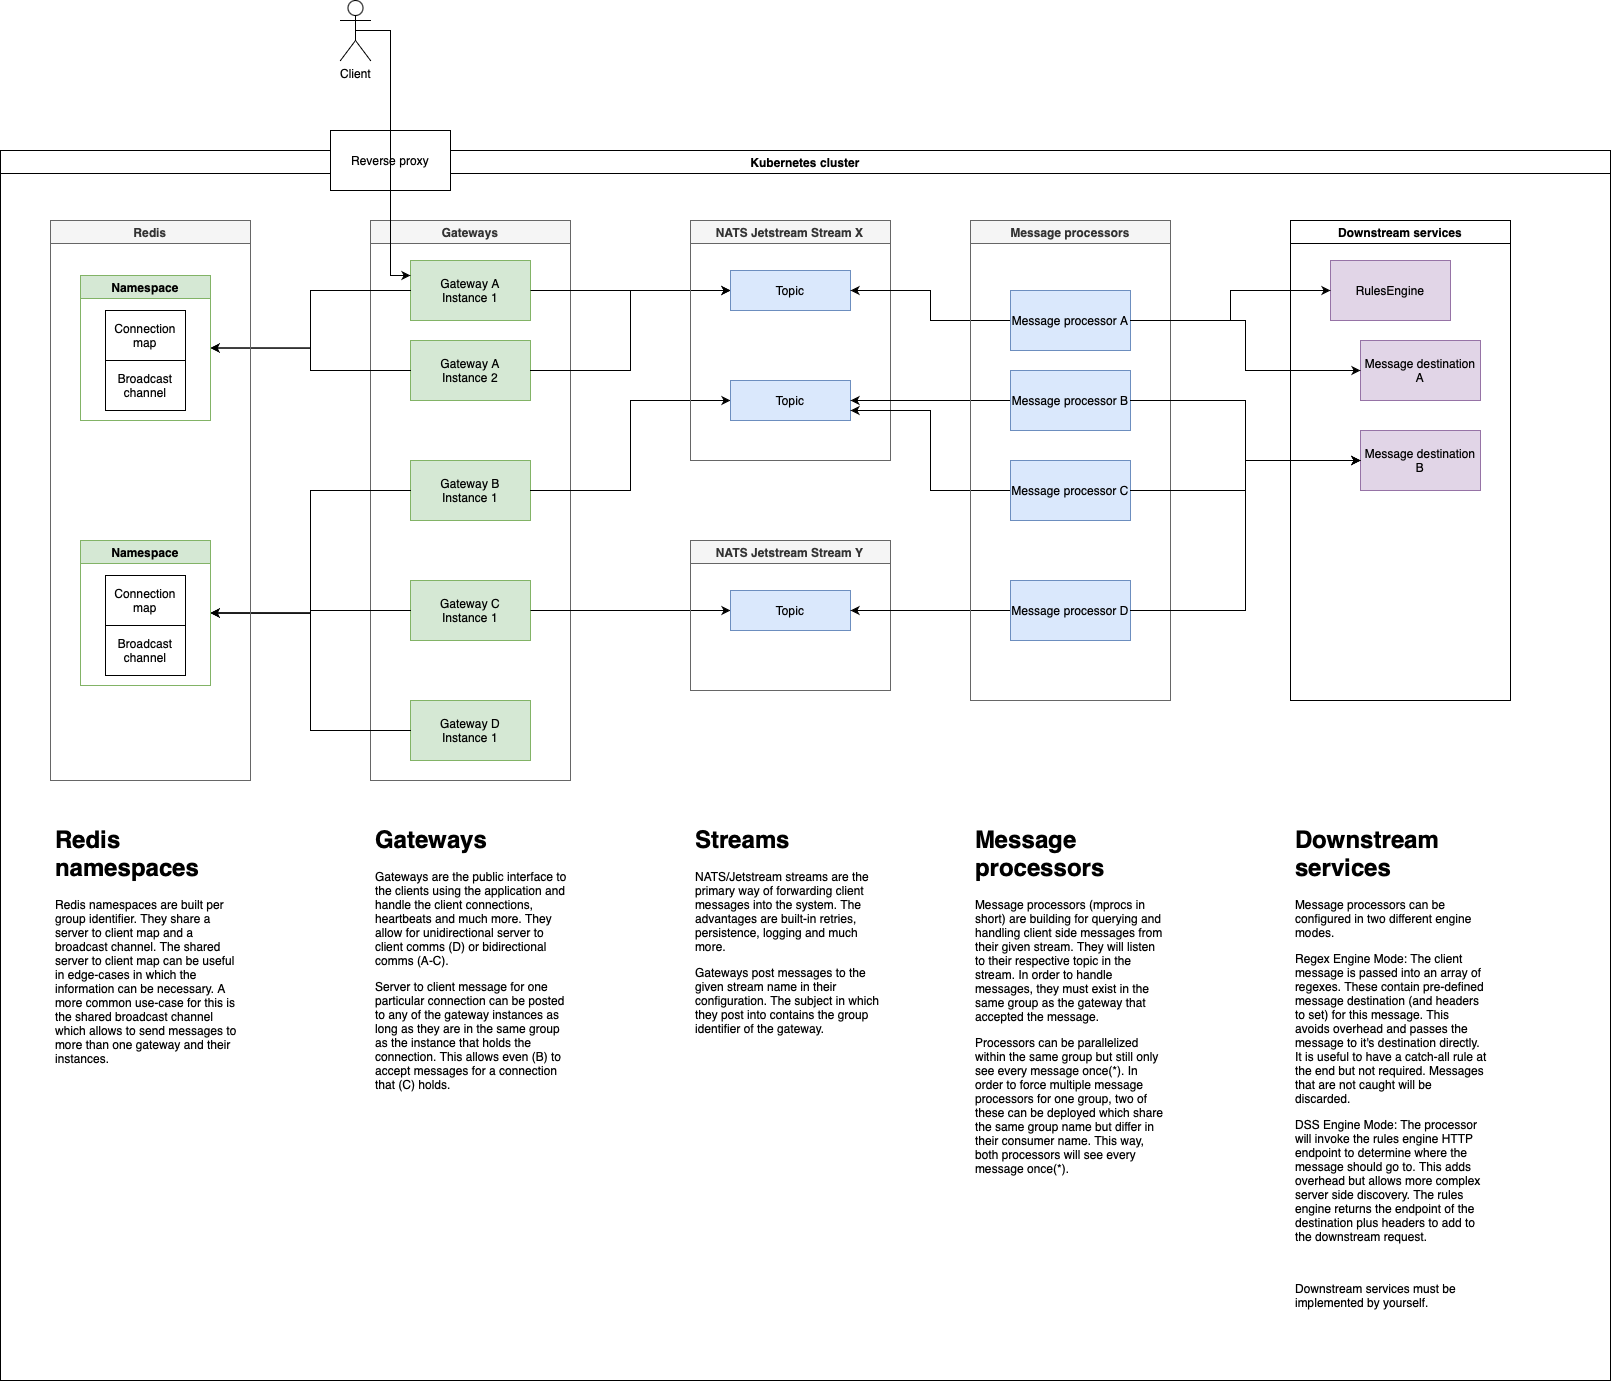

The diagram above was exported from draw.io. Its source (the exported page's mxGraphModel, read from the mxfile embedded in the PNG):
<mxGraphModel dx="2976" dy="2553" grid="1" gridSize="10" guides="1" tooltips="1" connect="1" arrows="1" fold="1" page="1" pageScale="1" pageWidth="850" pageHeight="1100" math="0" shadow="0">
  <root>
    <mxCell id="0" />
    <mxCell id="1" parent="0" />
    <mxCell id="7e3nXudNMyNjewLZURpG-75" value="Kubernetes cluster" style="swimlane;fillColor=default;" vertex="1" parent="1">
      <mxGeometry x="-170" y="90" width="1610" height="1230" as="geometry" />
    </mxCell>
    <mxCell id="7e3nXudNMyNjewLZURpG-43" value="Gateways" style="swimlane;fillColor=#f5f5f5;fontColor=#333333;strokeColor=#666666;" vertex="1" parent="7e3nXudNMyNjewLZURpG-75">
      <mxGeometry x="370" y="70" width="200" height="560" as="geometry" />
    </mxCell>
    <mxCell id="7e3nXudNMyNjewLZURpG-16" value="Gateway D&lt;br&gt;Instance 1" style="rounded=0;whiteSpace=wrap;html=1;fillColor=#d5e8d4;strokeColor=#82b366;" vertex="1" parent="7e3nXudNMyNjewLZURpG-43">
      <mxGeometry x="40" y="480" width="120" height="60" as="geometry" />
    </mxCell>
    <mxCell id="7e3nXudNMyNjewLZURpG-4" value="Gateway C&lt;br&gt;Instance 1" style="rounded=0;whiteSpace=wrap;html=1;fillColor=#d5e8d4;strokeColor=#82b366;" vertex="1" parent="7e3nXudNMyNjewLZURpG-43">
      <mxGeometry x="40" y="360" width="120" height="60" as="geometry" />
    </mxCell>
    <mxCell id="7e3nXudNMyNjewLZURpG-3" value="Gateway B&lt;br&gt;Instance 1" style="rounded=0;whiteSpace=wrap;html=1;fillColor=#d5e8d4;strokeColor=#82b366;" vertex="1" parent="7e3nXudNMyNjewLZURpG-43">
      <mxGeometry x="40" y="240" width="120" height="60" as="geometry" />
    </mxCell>
    <mxCell id="7e3nXudNMyNjewLZURpG-2" value="Gateway A&lt;br&gt;Instance 2" style="rounded=0;whiteSpace=wrap;html=1;fillColor=#d5e8d4;strokeColor=#82b366;" vertex="1" parent="7e3nXudNMyNjewLZURpG-43">
      <mxGeometry x="40" y="120" width="120" height="60" as="geometry" />
    </mxCell>
    <mxCell id="7e3nXudNMyNjewLZURpG-1" value="Gateway A&lt;br&gt;Instance 1" style="rounded=0;whiteSpace=wrap;html=1;fillColor=#d5e8d4;strokeColor=#82b366;" vertex="1" parent="7e3nXudNMyNjewLZURpG-43">
      <mxGeometry x="40" y="40" width="120" height="60" as="geometry" />
    </mxCell>
    <mxCell id="7e3nXudNMyNjewLZURpG-9" style="edgeStyle=orthogonalEdgeStyle;rounded=0;orthogonalLoop=1;jettySize=auto;html=1;exitX=0;exitY=0.5;exitDx=0;exitDy=0;entryX=1;entryY=0.5;entryDx=0;entryDy=0;" edge="1" parent="7e3nXudNMyNjewLZURpG-75" source="7e3nXudNMyNjewLZURpG-1" target="7e3nXudNMyNjewLZURpG-53">
      <mxGeometry relative="1" as="geometry">
        <mxPoint x="220" y="170" as="targetPoint" />
      </mxGeometry>
    </mxCell>
    <mxCell id="7e3nXudNMyNjewLZURpG-13" style="edgeStyle=orthogonalEdgeStyle;rounded=0;orthogonalLoop=1;jettySize=auto;html=1;exitX=1;exitY=0.5;exitDx=0;exitDy=0;entryX=0;entryY=0.5;entryDx=0;entryDy=0;" edge="1" parent="7e3nXudNMyNjewLZURpG-75" source="7e3nXudNMyNjewLZURpG-1" target="7e3nXudNMyNjewLZURpG-22">
      <mxGeometry relative="1" as="geometry" />
    </mxCell>
    <mxCell id="7e3nXudNMyNjewLZURpG-10" style="edgeStyle=orthogonalEdgeStyle;rounded=0;orthogonalLoop=1;jettySize=auto;html=1;exitX=0;exitY=0.5;exitDx=0;exitDy=0;entryX=1;entryY=0.5;entryDx=0;entryDy=0;" edge="1" parent="7e3nXudNMyNjewLZURpG-75" source="7e3nXudNMyNjewLZURpG-2" target="7e3nXudNMyNjewLZURpG-53">
      <mxGeometry relative="1" as="geometry">
        <mxPoint x="220" y="170" as="targetPoint" />
      </mxGeometry>
    </mxCell>
    <mxCell id="7e3nXudNMyNjewLZURpG-14" style="edgeStyle=orthogonalEdgeStyle;rounded=0;orthogonalLoop=1;jettySize=auto;html=1;exitX=1;exitY=0.5;exitDx=0;exitDy=0;entryX=0;entryY=0.5;entryDx=0;entryDy=0;" edge="1" parent="7e3nXudNMyNjewLZURpG-75" source="7e3nXudNMyNjewLZURpG-2" target="7e3nXudNMyNjewLZURpG-22">
      <mxGeometry relative="1" as="geometry">
        <mxPoint x="690" y="250" as="targetPoint" />
      </mxGeometry>
    </mxCell>
    <mxCell id="7e3nXudNMyNjewLZURpG-11" style="edgeStyle=orthogonalEdgeStyle;rounded=0;orthogonalLoop=1;jettySize=auto;html=1;exitX=0;exitY=0.5;exitDx=0;exitDy=0;entryX=1;entryY=0.5;entryDx=0;entryDy=0;" edge="1" parent="7e3nXudNMyNjewLZURpG-75" source="7e3nXudNMyNjewLZURpG-3" target="7e3nXudNMyNjewLZURpG-58">
      <mxGeometry relative="1" as="geometry">
        <mxPoint x="220" y="460" as="targetPoint" />
      </mxGeometry>
    </mxCell>
    <mxCell id="7e3nXudNMyNjewLZURpG-15" style="edgeStyle=orthogonalEdgeStyle;rounded=0;orthogonalLoop=1;jettySize=auto;html=1;exitX=1;exitY=0.5;exitDx=0;exitDy=0;entryX=0;entryY=0.5;entryDx=0;entryDy=0;" edge="1" parent="7e3nXudNMyNjewLZURpG-75" source="7e3nXudNMyNjewLZURpG-3" target="7e3nXudNMyNjewLZURpG-23">
      <mxGeometry relative="1" as="geometry" />
    </mxCell>
    <mxCell id="7e3nXudNMyNjewLZURpG-12" style="edgeStyle=orthogonalEdgeStyle;rounded=0;orthogonalLoop=1;jettySize=auto;html=1;exitX=0;exitY=0.5;exitDx=0;exitDy=0;entryX=1;entryY=0.5;entryDx=0;entryDy=0;" edge="1" parent="7e3nXudNMyNjewLZURpG-75" source="7e3nXudNMyNjewLZURpG-4" target="7e3nXudNMyNjewLZURpG-58">
      <mxGeometry relative="1" as="geometry">
        <mxPoint x="220" y="460" as="targetPoint" />
      </mxGeometry>
    </mxCell>
    <mxCell id="7e3nXudNMyNjewLZURpG-28" style="edgeStyle=orthogonalEdgeStyle;rounded=0;orthogonalLoop=1;jettySize=auto;html=1;exitX=1;exitY=0.5;exitDx=0;exitDy=0;entryX=0;entryY=0.5;entryDx=0;entryDy=0;" edge="1" parent="7e3nXudNMyNjewLZURpG-75" source="7e3nXudNMyNjewLZURpG-4" target="7e3nXudNMyNjewLZURpG-26">
      <mxGeometry relative="1" as="geometry" />
    </mxCell>
    <mxCell id="7e3nXudNMyNjewLZURpG-17" style="edgeStyle=orthogonalEdgeStyle;rounded=0;orthogonalLoop=1;jettySize=auto;html=1;exitX=0;exitY=0.5;exitDx=0;exitDy=0;entryX=1;entryY=0.5;entryDx=0;entryDy=0;" edge="1" parent="7e3nXudNMyNjewLZURpG-75" source="7e3nXudNMyNjewLZURpG-16" target="7e3nXudNMyNjewLZURpG-58">
      <mxGeometry relative="1" as="geometry">
        <mxPoint x="220" y="460" as="targetPoint" />
      </mxGeometry>
    </mxCell>
    <mxCell id="7e3nXudNMyNjewLZURpG-24" value="NATS Jetstream Stream X" style="swimlane;fillColor=#f5f5f5;fontColor=#333333;strokeColor=#666666;" vertex="1" parent="7e3nXudNMyNjewLZURpG-75">
      <mxGeometry x="690" y="70" width="200" height="240" as="geometry" />
    </mxCell>
    <mxCell id="7e3nXudNMyNjewLZURpG-22" value="Topic" style="rounded=0;whiteSpace=wrap;html=1;rotation=0;fillColor=#dae8fc;strokeColor=#6c8ebf;" vertex="1" parent="7e3nXudNMyNjewLZURpG-24">
      <mxGeometry x="40" y="50" width="120" height="40" as="geometry" />
    </mxCell>
    <mxCell id="7e3nXudNMyNjewLZURpG-23" value="Topic" style="rounded=0;whiteSpace=wrap;html=1;rotation=0;fillColor=#dae8fc;strokeColor=#6c8ebf;" vertex="1" parent="7e3nXudNMyNjewLZURpG-24">
      <mxGeometry x="40" y="160" width="120" height="40" as="geometry" />
    </mxCell>
    <mxCell id="7e3nXudNMyNjewLZURpG-25" value="NATS Jetstream Stream Y" style="swimlane;fillColor=#f5f5f5;fontColor=#333333;strokeColor=#666666;" vertex="1" parent="7e3nXudNMyNjewLZURpG-75">
      <mxGeometry x="690" y="390" width="200" height="150" as="geometry" />
    </mxCell>
    <mxCell id="7e3nXudNMyNjewLZURpG-26" value="Topic" style="rounded=0;whiteSpace=wrap;html=1;rotation=0;fillColor=#dae8fc;strokeColor=#6c8ebf;" vertex="1" parent="7e3nXudNMyNjewLZURpG-25">
      <mxGeometry x="40" y="50" width="120" height="40" as="geometry" />
    </mxCell>
    <mxCell id="7e3nXudNMyNjewLZURpG-29" value="Redis" style="swimlane;fillColor=#f5f5f5;strokeColor=#666666;fontColor=#333333;" vertex="1" parent="7e3nXudNMyNjewLZURpG-75">
      <mxGeometry x="50" y="70" width="200" height="560" as="geometry" />
    </mxCell>
    <mxCell id="7e3nXudNMyNjewLZURpG-53" value="Namespace" style="swimlane;fillColor=#d5e8d4;strokeColor=#82b366;" vertex="1" parent="7e3nXudNMyNjewLZURpG-29">
      <mxGeometry x="30" y="55" width="130" height="145" as="geometry" />
    </mxCell>
    <mxCell id="7e3nXudNMyNjewLZURpG-56" value="Connection map" style="rounded=0;whiteSpace=wrap;html=1;fillColor=default;" vertex="1" parent="7e3nXudNMyNjewLZURpG-53">
      <mxGeometry x="25" y="35" width="80" height="50" as="geometry" />
    </mxCell>
    <mxCell id="7e3nXudNMyNjewLZURpG-57" value="Broadcast channel" style="rounded=0;whiteSpace=wrap;html=1;fillColor=default;" vertex="1" parent="7e3nXudNMyNjewLZURpG-53">
      <mxGeometry x="25" y="85" width="80" height="50" as="geometry" />
    </mxCell>
    <mxCell id="7e3nXudNMyNjewLZURpG-58" value="Namespace" style="swimlane;fillColor=#d5e8d4;strokeColor=#82b366;" vertex="1" parent="7e3nXudNMyNjewLZURpG-29">
      <mxGeometry x="30" y="320" width="130" height="145" as="geometry" />
    </mxCell>
    <mxCell id="7e3nXudNMyNjewLZURpG-59" value="Connection map" style="rounded=0;whiteSpace=wrap;html=1;fillColor=default;" vertex="1" parent="7e3nXudNMyNjewLZURpG-58">
      <mxGeometry x="25" y="35" width="80" height="50" as="geometry" />
    </mxCell>
    <mxCell id="7e3nXudNMyNjewLZURpG-60" value="Broadcast channel" style="rounded=0;whiteSpace=wrap;html=1;fillColor=default;" vertex="1" parent="7e3nXudNMyNjewLZURpG-58">
      <mxGeometry x="25" y="85" width="80" height="50" as="geometry" />
    </mxCell>
    <mxCell id="7e3nXudNMyNjewLZURpG-34" style="edgeStyle=orthogonalEdgeStyle;rounded=0;orthogonalLoop=1;jettySize=auto;html=1;exitX=0;exitY=0.5;exitDx=0;exitDy=0;entryX=1;entryY=0.5;entryDx=0;entryDy=0;" edge="1" parent="7e3nXudNMyNjewLZURpG-75" source="7e3nXudNMyNjewLZURpG-33" target="7e3nXudNMyNjewLZURpG-22">
      <mxGeometry relative="1" as="geometry" />
    </mxCell>
    <mxCell id="7e3nXudNMyNjewLZURpG-39" style="edgeStyle=orthogonalEdgeStyle;rounded=0;orthogonalLoop=1;jettySize=auto;html=1;exitX=0;exitY=0.5;exitDx=0;exitDy=0;entryX=1;entryY=0.5;entryDx=0;entryDy=0;" edge="1" parent="7e3nXudNMyNjewLZURpG-75" source="7e3nXudNMyNjewLZURpG-35" target="7e3nXudNMyNjewLZURpG-23">
      <mxGeometry relative="1" as="geometry" />
    </mxCell>
    <mxCell id="7e3nXudNMyNjewLZURpG-40" style="edgeStyle=orthogonalEdgeStyle;rounded=0;orthogonalLoop=1;jettySize=auto;html=1;exitX=0;exitY=0.5;exitDx=0;exitDy=0;entryX=1;entryY=0.75;entryDx=0;entryDy=0;" edge="1" parent="7e3nXudNMyNjewLZURpG-75" source="7e3nXudNMyNjewLZURpG-36" target="7e3nXudNMyNjewLZURpG-23">
      <mxGeometry relative="1" as="geometry" />
    </mxCell>
    <mxCell id="7e3nXudNMyNjewLZURpG-42" style="edgeStyle=none;rounded=0;orthogonalLoop=1;jettySize=auto;html=1;exitX=0;exitY=0.5;exitDx=0;exitDy=0;entryX=1;entryY=0.5;entryDx=0;entryDy=0;" edge="1" parent="7e3nXudNMyNjewLZURpG-75" source="7e3nXudNMyNjewLZURpG-41" target="7e3nXudNMyNjewLZURpG-26">
      <mxGeometry relative="1" as="geometry" />
    </mxCell>
    <mxCell id="7e3nXudNMyNjewLZURpG-46" value="Message processors" style="swimlane;fillColor=#f5f5f5;fontColor=#333333;strokeColor=#666666;" vertex="1" parent="7e3nXudNMyNjewLZURpG-75">
      <mxGeometry x="970" y="70" width="200" height="480" as="geometry" />
    </mxCell>
    <mxCell id="7e3nXudNMyNjewLZURpG-41" value="Message processor D" style="rounded=0;whiteSpace=wrap;html=1;fillColor=#dae8fc;strokeColor=#6c8ebf;" vertex="1" parent="7e3nXudNMyNjewLZURpG-46">
      <mxGeometry x="40" y="360" width="120" height="60" as="geometry" />
    </mxCell>
    <mxCell id="7e3nXudNMyNjewLZURpG-36" value="Message processor C" style="rounded=0;whiteSpace=wrap;html=1;fillColor=#dae8fc;strokeColor=#6c8ebf;" vertex="1" parent="7e3nXudNMyNjewLZURpG-46">
      <mxGeometry x="40" y="240" width="120" height="60" as="geometry" />
    </mxCell>
    <mxCell id="7e3nXudNMyNjewLZURpG-35" value="Message processor B" style="rounded=0;whiteSpace=wrap;html=1;fillColor=#dae8fc;strokeColor=#6c8ebf;" vertex="1" parent="7e3nXudNMyNjewLZURpG-46">
      <mxGeometry x="40" y="150" width="120" height="60" as="geometry" />
    </mxCell>
    <mxCell id="7e3nXudNMyNjewLZURpG-33" value="Message processor A" style="rounded=0;whiteSpace=wrap;html=1;fillColor=#dae8fc;strokeColor=#6c8ebf;" vertex="1" parent="7e3nXudNMyNjewLZURpG-46">
      <mxGeometry x="40" y="70" width="120" height="60" as="geometry" />
    </mxCell>
    <mxCell id="7e3nXudNMyNjewLZURpG-61" value="&lt;h1&gt;Redis namespaces&lt;/h1&gt;&lt;p&gt;Redis namespaces are built per group identifier. They share a server to client map and a broadcast channel. The shared server to client map can be useful in edge-cases in which the information can be necessary. A more common use-case for this is the shared broadcast channel which allows to send messages to more than one gateway and their instances.&lt;/p&gt;" style="text;html=1;strokeColor=none;fillColor=none;spacing=5;spacingTop=-20;whiteSpace=wrap;overflow=hidden;rounded=0;" vertex="1" parent="7e3nXudNMyNjewLZURpG-75">
      <mxGeometry x="50" y="670" width="200" height="270" as="geometry" />
    </mxCell>
    <mxCell id="7e3nXudNMyNjewLZURpG-62" value="&lt;h1&gt;Gateways&lt;/h1&gt;&lt;p&gt;Gateways are the public interface to the clients using the application and handle the client connections, heartbeats and much more. They allow for unidirectional server to client comms (D) or bidirectional comms (A-C).&lt;/p&gt;&lt;p&gt;Server to client message for one particular connection can be posted to any of the gateway instances as long as they are in the same group as the instance that holds the connection. This allows even (B) to accept messages for a connection that (C) holds.&lt;/p&gt;" style="text;html=1;strokeColor=none;fillColor=none;spacing=5;spacingTop=-20;whiteSpace=wrap;overflow=hidden;rounded=0;" vertex="1" parent="7e3nXudNMyNjewLZURpG-75">
      <mxGeometry x="370" y="670" width="200" height="320" as="geometry" />
    </mxCell>
    <mxCell id="7e3nXudNMyNjewLZURpG-63" value="&lt;h1&gt;Streams&lt;/h1&gt;&lt;p&gt;NATS/Jetstream streams are the primary way of forwarding client messages into the system. The advantages are built-in retries, persistence, logging and much more.&lt;/p&gt;&lt;p&gt;Gateways post messages to the given stream name in their configuration. The subject in which they post into contains the group identifier of the gateway.&lt;/p&gt;" style="text;html=1;strokeColor=none;fillColor=none;spacing=5;spacingTop=-20;whiteSpace=wrap;overflow=hidden;rounded=0;" vertex="1" parent="7e3nXudNMyNjewLZURpG-75">
      <mxGeometry x="690" y="670" width="200" height="320" as="geometry" />
    </mxCell>
    <mxCell id="7e3nXudNMyNjewLZURpG-64" value="&lt;h1&gt;Message processors&lt;/h1&gt;&lt;p&gt;Message processors (mprocs in short) are building for querying and handling client side messages from their given stream. They will listen to their respective topic in the stream. In order to handle messages, they must exist in the same group as the gateway that accepted the message.&lt;/p&gt;&lt;p&gt;Processors can be parallelized within the same group but still only see every message once(*). In order to force multiple message processors for one group, two of these can be deployed which share the same group name but differ in their consumer name. This way, both processors will see every message once(*).&lt;/p&gt;" style="text;html=1;strokeColor=none;fillColor=none;spacing=5;spacingTop=-20;whiteSpace=wrap;overflow=hidden;rounded=0;" vertex="1" parent="7e3nXudNMyNjewLZURpG-75">
      <mxGeometry x="970" y="670" width="200" height="400" as="geometry" />
    </mxCell>
    <mxCell id="7e3nXudNMyNjewLZURpG-66" value="Downstream services" style="swimlane;fillColor=default;" vertex="1" parent="7e3nXudNMyNjewLZURpG-75">
      <mxGeometry x="1290" y="70" width="220" height="480" as="geometry" />
    </mxCell>
    <mxCell id="7e3nXudNMyNjewLZURpG-65" value="RulesEngine" style="rounded=0;whiteSpace=wrap;html=1;fillColor=#e1d5e7;strokeColor=#9673a6;" vertex="1" parent="7e3nXudNMyNjewLZURpG-66">
      <mxGeometry x="40" y="40" width="120" height="60" as="geometry" />
    </mxCell>
    <mxCell id="7e3nXudNMyNjewLZURpG-67" value="Message destination A" style="rounded=0;whiteSpace=wrap;html=1;fillColor=#e1d5e7;strokeColor=#9673a6;" vertex="1" parent="7e3nXudNMyNjewLZURpG-66">
      <mxGeometry x="70" y="120" width="120" height="60" as="geometry" />
    </mxCell>
    <mxCell id="7e3nXudNMyNjewLZURpG-68" value="Message destination B" style="rounded=0;whiteSpace=wrap;html=1;fillColor=#e1d5e7;strokeColor=#9673a6;" vertex="1" parent="7e3nXudNMyNjewLZURpG-66">
      <mxGeometry x="70" y="210" width="120" height="60" as="geometry" />
    </mxCell>
    <mxCell id="7e3nXudNMyNjewLZURpG-69" style="edgeStyle=orthogonalEdgeStyle;rounded=0;orthogonalLoop=1;jettySize=auto;html=1;exitX=1;exitY=0.5;exitDx=0;exitDy=0;entryX=0;entryY=0.5;entryDx=0;entryDy=0;" edge="1" parent="7e3nXudNMyNjewLZURpG-75" source="7e3nXudNMyNjewLZURpG-33" target="7e3nXudNMyNjewLZURpG-65">
      <mxGeometry relative="1" as="geometry" />
    </mxCell>
    <mxCell id="7e3nXudNMyNjewLZURpG-70" style="edgeStyle=orthogonalEdgeStyle;rounded=0;orthogonalLoop=1;jettySize=auto;html=1;exitX=1;exitY=0.5;exitDx=0;exitDy=0;entryX=0;entryY=0.5;entryDx=0;entryDy=0;" edge="1" parent="7e3nXudNMyNjewLZURpG-75" source="7e3nXudNMyNjewLZURpG-33" target="7e3nXudNMyNjewLZURpG-67">
      <mxGeometry relative="1" as="geometry" />
    </mxCell>
    <mxCell id="7e3nXudNMyNjewLZURpG-71" style="edgeStyle=orthogonalEdgeStyle;rounded=0;orthogonalLoop=1;jettySize=auto;html=1;exitX=1;exitY=0.5;exitDx=0;exitDy=0;entryX=0;entryY=0.5;entryDx=0;entryDy=0;" edge="1" parent="7e3nXudNMyNjewLZURpG-75" source="7e3nXudNMyNjewLZURpG-35" target="7e3nXudNMyNjewLZURpG-68">
      <mxGeometry relative="1" as="geometry" />
    </mxCell>
    <mxCell id="7e3nXudNMyNjewLZURpG-72" style="edgeStyle=orthogonalEdgeStyle;rounded=0;orthogonalLoop=1;jettySize=auto;html=1;exitX=1;exitY=0.5;exitDx=0;exitDy=0;entryX=0;entryY=0.5;entryDx=0;entryDy=0;" edge="1" parent="7e3nXudNMyNjewLZURpG-75" source="7e3nXudNMyNjewLZURpG-36" target="7e3nXudNMyNjewLZURpG-68">
      <mxGeometry relative="1" as="geometry" />
    </mxCell>
    <mxCell id="7e3nXudNMyNjewLZURpG-73" style="edgeStyle=orthogonalEdgeStyle;rounded=0;orthogonalLoop=1;jettySize=auto;html=1;exitX=1;exitY=0.5;exitDx=0;exitDy=0;entryX=0;entryY=0.5;entryDx=0;entryDy=0;" edge="1" parent="7e3nXudNMyNjewLZURpG-75" source="7e3nXudNMyNjewLZURpG-41" target="7e3nXudNMyNjewLZURpG-68">
      <mxGeometry relative="1" as="geometry" />
    </mxCell>
    <mxCell id="7e3nXudNMyNjewLZURpG-74" value="&lt;h1&gt;Downstream services&lt;/h1&gt;&lt;p&gt;Message processors can be configured in two different engine modes.&lt;/p&gt;&lt;p&gt;Regex Engine Mode: The client message is passed into an array of regexes. These contain pre-defined message destination (and headers to set) for this message. This avoids overhead and passes the message to it's destination directly. It is useful to have a catch-all rule at the end but not required. Messages that are not caught will be discarded.&lt;/p&gt;&lt;p&gt;DSS Engine Mode: The processor will invoke the rules engine HTTP endpoint to determine where the message should go to. This adds overhead but allows more complex server side discovery. The rules engine returns the endpoint of the destination plus headers to add to the downstream request.&lt;/p&gt;&lt;p&gt;&lt;br&gt;&lt;/p&gt;&lt;p&gt;Downstream services must be implemented by yourself.&lt;/p&gt;" style="text;html=1;strokeColor=none;fillColor=none;spacing=5;spacingTop=-20;whiteSpace=wrap;overflow=hidden;rounded=0;" vertex="1" parent="7e3nXudNMyNjewLZURpG-75">
      <mxGeometry x="1290" y="670" width="200" height="520" as="geometry" />
    </mxCell>
    <mxCell id="7e3nXudNMyNjewLZURpG-78" value="Client" style="shape=umlActor;verticalLabelPosition=bottom;verticalAlign=top;html=1;outlineConnect=0;fillColor=default;" vertex="1" parent="1">
      <mxGeometry x="170" y="-60" width="30" height="60" as="geometry" />
    </mxCell>
    <mxCell id="7e3nXudNMyNjewLZURpG-77" value="Reverse proxy" style="rounded=0;whiteSpace=wrap;html=1;fillColor=default;" vertex="1" parent="1">
      <mxGeometry x="160" y="70" width="120" height="60" as="geometry" />
    </mxCell>
    <mxCell id="7e3nXudNMyNjewLZURpG-79" style="edgeStyle=orthogonalEdgeStyle;rounded=0;orthogonalLoop=1;jettySize=auto;html=1;exitX=0.5;exitY=0.5;exitDx=0;exitDy=0;exitPerimeter=0;entryX=0;entryY=0.25;entryDx=0;entryDy=0;" edge="1" parent="1" source="7e3nXudNMyNjewLZURpG-78" target="7e3nXudNMyNjewLZURpG-1">
      <mxGeometry relative="1" as="geometry" />
    </mxCell>
  </root>
</mxGraphModel>